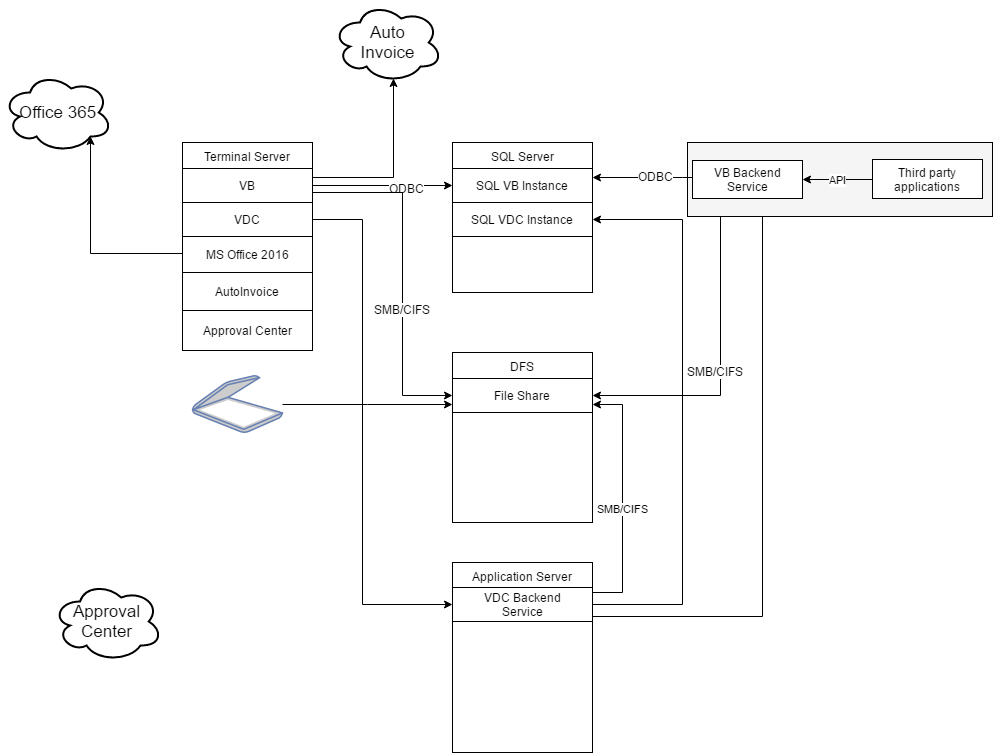

The diagram above was exported from draw.io. Its source (the exported page's mxGraphModel, read from the mxfile embedded in the PNG):
<mxGraphModel dx="1294" dy="816" grid="1" gridSize="10" guides="1" tooltips="1" connect="1" arrows="1" fold="1" page="1" pageScale="1" pageWidth="850" pageHeight="1100" background="#ffffff" math="0" shadow="0">
  <root>
    <mxCell id="0" />
    <mxCell id="1" parent="0" />
    <mxCell id="7535f17d0384e583-3" value="Terminal Server" style="swimlane;html=1;fontStyle=0;childLayout=stackLayout;horizontal=1;startSize=26;fillColor=none;horizontalStack=0;resizeParent=1;resizeLast=0;collapsible=1;marginBottom=0;swimlaneFillColor=#ffffff;" vertex="1" parent="1">
      <mxGeometry x="190" y="150" width="130" height="208" as="geometry" />
    </mxCell>
    <mxCell id="7535f17d0384e583-1" value="VB" style="html=1;" vertex="1" parent="7535f17d0384e583-3">
      <mxGeometry y="26" width="130" height="34" as="geometry" />
    </mxCell>
    <mxCell id="7535f17d0384e583-14" style="edgeStyle=orthogonalEdgeStyle;rounded=0;html=1;exitX=0.5;exitY=1;jettySize=auto;orthogonalLoop=1;" edge="1" parent="7535f17d0384e583-3" source="7535f17d0384e583-1" target="7535f17d0384e583-1">
      <mxGeometry relative="1" as="geometry" />
    </mxCell>
    <mxCell id="7535f17d0384e583-36" value="VDC" style="html=1;" vertex="1" parent="7535f17d0384e583-3">
      <mxGeometry y="60" width="130" height="34" as="geometry" />
    </mxCell>
    <mxCell id="7535f17d0384e583-60" value="MS Office 2016" style="html=1;" vertex="1" parent="7535f17d0384e583-3">
      <mxGeometry y="94" width="130" height="36" as="geometry" />
    </mxCell>
    <mxCell id="7535f17d0384e583-59" value="AutoInvoice" style="html=1;" vertex="1" parent="7535f17d0384e583-3">
      <mxGeometry y="130" width="130" height="38" as="geometry" />
    </mxCell>
    <mxCell id="7535f17d0384e583-65" value="Approval Center" style="html=1;" vertex="1" parent="7535f17d0384e583-3">
      <mxGeometry y="168" width="130" height="40" as="geometry" />
    </mxCell>
    <mxCell id="7535f17d0384e583-9" value="SQL Server" style="swimlane;html=1;fontStyle=0;childLayout=stackLayout;horizontal=1;startSize=26;fillColor=none;horizontalStack=0;resizeParent=1;resizeLast=0;collapsible=1;marginBottom=0;swimlaneFillColor=#ffffff;" vertex="1" parent="1">
      <mxGeometry x="460" y="150" width="140" height="150" as="geometry" />
    </mxCell>
    <mxCell id="7535f17d0384e583-10" value="SQL VB&amp;nbsp;&lt;span&gt;Instance&lt;/span&gt;" style="html=1;" vertex="1" parent="7535f17d0384e583-9">
      <mxGeometry y="26" width="140" height="34" as="geometry" />
    </mxCell>
    <mxCell id="7535f17d0384e583-40" value="SQL VDC&amp;nbsp;&lt;span&gt;Instance&lt;/span&gt;" style="html=1;" vertex="1" parent="7535f17d0384e583-9">
      <mxGeometry y="60" width="140" height="34" as="geometry" />
    </mxCell>
    <mxCell id="7535f17d0384e583-11" style="edgeStyle=orthogonalEdgeStyle;rounded=0;html=1;entryX=0;entryY=0.5;jettySize=auto;orthogonalLoop=1;" edge="1" parent="1" source="7535f17d0384e583-1" target="7535f17d0384e583-10">
      <mxGeometry relative="1" as="geometry" />
    </mxCell>
    <mxCell id="7535f17d0384e583-13" value="ODBC" style="text;html=1;resizable=0;points=[];align=center;verticalAlign=middle;labelBackgroundColor=#ffffff;" vertex="1" connectable="0" parent="7535f17d0384e583-11">
      <mxGeometry x="0.3478" y="-2" relative="1" as="geometry">
        <mxPoint as="offset" />
      </mxGeometry>
    </mxCell>
    <mxCell id="7535f17d0384e583-15" value="Application Server" style="swimlane;html=1;fontStyle=0;childLayout=stackLayout;horizontal=1;startSize=25;fillColor=none;horizontalStack=0;resizeParent=1;resizeLast=0;collapsible=1;marginBottom=0;swimlaneFillColor=#ffffff;" vertex="1" parent="1">
      <mxGeometry x="460" y="570" width="140" height="190" as="geometry" />
    </mxCell>
    <mxCell id="7535f17d0384e583-17" style="edgeStyle=orthogonalEdgeStyle;rounded=0;html=1;exitX=0.5;exitY=1;jettySize=auto;orthogonalLoop=1;" edge="1" parent="7535f17d0384e583-15" source="7535f17d0384e583-16" target="7535f17d0384e583-16">
      <mxGeometry relative="1" as="geometry" />
    </mxCell>
    <mxCell id="7535f17d0384e583-37" style="edgeStyle=orthogonalEdgeStyle;rounded=0;html=1;exitX=0.5;exitY=1;entryX=0.5;entryY=1;jettySize=auto;orthogonalLoop=1;strokeColor=#000000;" edge="1" parent="7535f17d0384e583-15" source="7535f17d0384e583-16" target="7535f17d0384e583-16">
      <mxGeometry relative="1" as="geometry" />
    </mxCell>
    <mxCell id="7535f17d0384e583-16" value="VDC Backend&lt;div&gt;Service&lt;/div&gt;" style="html=1;" vertex="1" parent="7535f17d0384e583-15">
      <mxGeometry y="25" width="140" height="34" as="geometry" />
    </mxCell>
    <mxCell id="7535f17d0384e583-30" value="DFS" style="swimlane;html=1;fontStyle=0;childLayout=stackLayout;horizontal=1;startSize=26;fillColor=none;horizontalStack=0;resizeParent=1;resizeLast=0;collapsible=1;marginBottom=0;swimlaneFillColor=#ffffff;" vertex="1" parent="1">
      <mxGeometry x="460" y="360" width="140" height="170" as="geometry" />
    </mxCell>
    <mxCell id="7535f17d0384e583-31" value="File Share" style="html=1;" vertex="1" parent="7535f17d0384e583-30">
      <mxGeometry y="26" width="140" height="34" as="geometry" />
    </mxCell>
    <mxCell id="7535f17d0384e583-32" style="edgeStyle=orthogonalEdgeStyle;rounded=0;html=1;exitX=1;exitY=0.5;entryX=0;entryY=0.5;jettySize=auto;orthogonalLoop=1;strokeColor=#000000;" edge="1" parent="1" source="7535f17d0384e583-1" target="7535f17d0384e583-31">
      <mxGeometry relative="1" as="geometry">
        <Array as="points">
          <mxPoint x="320" y="200" />
          <mxPoint x="410" y="200" />
          <mxPoint x="410" y="403" />
        </Array>
      </mxGeometry>
    </mxCell>
    <mxCell id="7535f17d0384e583-33" value="SMB/CIFS" style="text;html=1;resizable=0;points=[];align=center;verticalAlign=middle;labelBackgroundColor=#ffffff;" vertex="1" connectable="0" parent="7535f17d0384e583-32">
      <mxGeometry x="0.2147" y="-1" relative="1" as="geometry">
        <mxPoint as="offset" />
      </mxGeometry>
    </mxCell>
    <mxCell id="7535f17d0384e583-39" style="edgeStyle=orthogonalEdgeStyle;rounded=0;html=1;entryX=0;entryY=0.5;jettySize=auto;orthogonalLoop=1;strokeColor=#000000;exitX=1;exitY=0.5;" edge="1" parent="1" source="7535f17d0384e583-36" target="7535f17d0384e583-16">
      <mxGeometry relative="1" as="geometry">
        <Array as="points">
          <mxPoint x="370" y="227" />
          <mxPoint x="370" y="612" />
        </Array>
      </mxGeometry>
    </mxCell>
    <mxCell id="7535f17d0384e583-41" style="edgeStyle=orthogonalEdgeStyle;rounded=0;html=1;exitX=1;exitY=0.5;entryX=1;entryY=0.5;jettySize=auto;orthogonalLoop=1;strokeColor=#000000;" edge="1" parent="1" source="7535f17d0384e583-16" target="7535f17d0384e583-40">
      <mxGeometry relative="1" as="geometry">
        <Array as="points">
          <mxPoint x="690" y="612" />
          <mxPoint x="690" y="227" />
        </Array>
      </mxGeometry>
    </mxCell>
    <mxCell id="7535f17d0384e583-42" value="SMB/CIFS" style="edgeStyle=orthogonalEdgeStyle;rounded=0;html=1;exitX=1;exitY=0.75;entryX=1;entryY=0.75;jettySize=auto;orthogonalLoop=1;strokeColor=#000000;" edge="1" parent="1" source="7535f17d0384e583-16" target="7535f17d0384e583-31">
      <mxGeometry relative="1" as="geometry">
        <Array as="points">
          <mxPoint x="600" y="600" />
          <mxPoint x="630" y="600" />
          <mxPoint x="630" y="412" />
        </Array>
      </mxGeometry>
    </mxCell>
    <mxCell id="7535f17d0384e583-43" style="edgeStyle=orthogonalEdgeStyle;rounded=0;html=1;exitX=1;exitY=0.25;jettySize=auto;orthogonalLoop=1;strokeColor=#000000;" edge="1" parent="1" source="7535f17d0384e583-16" target="7535f17d0384e583-18">
      <mxGeometry relative="1" as="geometry">
        <mxPoint x="780" y="260" as="targetPoint" />
        <Array as="points">
          <mxPoint x="770" y="624" />
        </Array>
      </mxGeometry>
    </mxCell>
    <mxCell id="7535f17d0384e583-34" style="edgeStyle=orthogonalEdgeStyle;rounded=0;html=1;entryX=1;entryY=0.5;jettySize=auto;orthogonalLoop=1;strokeColor=#000000;exitX=0.25;exitY=1;" edge="1" parent="1" source="7535f17d0384e583-18" target="7535f17d0384e583-31">
      <mxGeometry relative="1" as="geometry">
        <mxPoint x="740" y="270" as="sourcePoint" />
        <Array as="points">
          <mxPoint x="728" y="403" />
        </Array>
      </mxGeometry>
    </mxCell>
    <mxCell id="7535f17d0384e583-35" value="SMB/CIFS" style="text;html=1;resizable=0;points=[];align=center;verticalAlign=middle;labelBackgroundColor=#ffffff;" vertex="1" connectable="0" parent="7535f17d0384e583-34">
      <mxGeometry x="0.2462" y="-25" relative="1" as="geometry">
        <mxPoint as="offset" />
      </mxGeometry>
    </mxCell>
    <mxCell id="7535f17d0384e583-47" style="edgeStyle=orthogonalEdgeStyle;rounded=0;html=1;entryX=0;entryY=0.75;jettySize=auto;orthogonalLoop=1;strokeColor=#000000;" edge="1" parent="1" source="7535f17d0384e583-46" target="7535f17d0384e583-31">
      <mxGeometry relative="1" as="geometry" />
    </mxCell>
    <mxCell id="7535f17d0384e583-46" value="" style="fontColor=#0066CC;verticalAlign=top;verticalLabelPosition=bottom;labelPosition=center;align=center;html=1;fillColor=#CCCCCC;strokeColor=#6881B3;gradientColor=none;gradientDirection=north;strokeWidth=2;shape=mxgraph.networks.scanner;" vertex="1" parent="1">
      <mxGeometry x="200" y="383" width="90" height="57" as="geometry" />
    </mxCell>
    <mxCell id="7535f17d0384e583-45" value="" style="group;fillColor=#f5f5f5;strokeColor=#666666;" vertex="1" connectable="0" parent="1">
      <mxGeometry x="695" y="150" width="305" height="74" as="geometry" />
    </mxCell>
    <mxCell id="7535f17d0384e583-29" value="" style="whiteSpace=wrap;html=1;fillColor=none;" vertex="1" parent="7535f17d0384e583-45">
      <mxGeometry width="305" height="74" as="geometry" />
    </mxCell>
    <mxCell id="7535f17d0384e583-18" value="VB Backend&lt;div&gt;Service&lt;/div&gt;" style="html=1;" vertex="1" parent="7535f17d0384e583-45">
      <mxGeometry x="5" y="18" width="110" height="38" as="geometry" />
    </mxCell>
    <mxCell id="7535f17d0384e583-19" style="edgeStyle=orthogonalEdgeStyle;rounded=0;html=1;exitX=0;exitY=0.5;entryX=0;entryY=0.5;jettySize=auto;orthogonalLoop=1;" edge="1" parent="7535f17d0384e583-45" source="7535f17d0384e583-18" target="7535f17d0384e583-18">
      <mxGeometry relative="1" as="geometry" />
    </mxCell>
    <mxCell id="7535f17d0384e583-28" value="API" style="edgeStyle=orthogonalEdgeStyle;rounded=0;html=1;exitX=0;exitY=0.5;entryX=1;entryY=0.5;jettySize=auto;orthogonalLoop=1;strokeColor=#000000;" edge="1" parent="7535f17d0384e583-45" source="7535f17d0384e583-27" target="7535f17d0384e583-18">
      <mxGeometry relative="1" as="geometry" />
    </mxCell>
    <mxCell id="7535f17d0384e583-27" value="Third party&lt;div&gt;applications&lt;/div&gt;" style="html=1;" vertex="1" parent="7535f17d0384e583-45">
      <mxGeometry x="185" y="17" width="110" height="39" as="geometry" />
    </mxCell>
    <mxCell id="7535f17d0384e583-62" value="Office 365" style="ellipse;shape=cloud;strokeWidth=2;fontSize=17;whiteSpace=wrap;html=1;align=center;fillColor=none;" vertex="1" parent="1">
      <mxGeometry x="10" y="80" width="110" height="80" as="geometry" />
    </mxCell>
    <mxCell id="7535f17d0384e583-63" style="edgeStyle=orthogonalEdgeStyle;rounded=0;html=1;jettySize=auto;orthogonalLoop=1;strokeColor=#000000;entryX=0.8;entryY=0.8;entryPerimeter=0;" edge="1" parent="1" source="7535f17d0384e583-60" target="7535f17d0384e583-62">
      <mxGeometry relative="1" as="geometry">
        <Array as="points">
          <mxPoint x="98" y="261" />
        </Array>
      </mxGeometry>
    </mxCell>
    <mxCell id="7535f17d0384e583-20" style="edgeStyle=orthogonalEdgeStyle;rounded=0;html=1;jettySize=auto;orthogonalLoop=1;entryX=1;entryY=0.25;" edge="1" parent="1" source="7535f17d0384e583-18" target="7535f17d0384e583-10">
      <mxGeometry relative="1" as="geometry">
        <mxPoint x="410" y="130" as="targetPoint" />
        <Array as="points">
          <mxPoint x="690" y="185" />
          <mxPoint x="690" y="185" />
        </Array>
      </mxGeometry>
    </mxCell>
    <mxCell id="7535f17d0384e583-21" value="ODBC" style="text;html=1;resizable=0;points=[];align=center;verticalAlign=middle;labelBackgroundColor=#ffffff;" vertex="1" connectable="0" parent="7535f17d0384e583-20">
      <mxGeometry x="-0.2562" y="-2" relative="1" as="geometry">
        <mxPoint as="offset" />
      </mxGeometry>
    </mxCell>
    <mxCell id="7535f17d0384e583-66" value="&lt;div&gt;&lt;span&gt;Approval Center&lt;/span&gt;&lt;br&gt;&lt;/div&gt;" style="ellipse;shape=cloud;strokeWidth=2;fontSize=17;whiteSpace=wrap;html=1;align=center;fillColor=none;" vertex="1" parent="1">
      <mxGeometry x="60" y="589" width="110" height="80" as="geometry" />
    </mxCell>
    <mxCell id="7535f17d0384e583-67" value="Auto&lt;div&gt;Invoice&lt;/div&gt;" style="ellipse;shape=cloud;strokeWidth=2;fontSize=17;whiteSpace=wrap;html=1;align=center;fillColor=none;" vertex="1" parent="1">
      <mxGeometry x="340" y="10" width="110" height="80" as="geometry" />
    </mxCell>
    <mxCell id="7535f17d0384e583-68" style="edgeStyle=orthogonalEdgeStyle;rounded=0;html=1;exitX=1;exitY=0.25;entryX=0.55;entryY=0.95;entryPerimeter=0;jettySize=auto;orthogonalLoop=1;strokeColor=#000000;" edge="1" parent="1" source="7535f17d0384e583-1" target="7535f17d0384e583-67">
      <mxGeometry relative="1" as="geometry" />
    </mxCell>
  </root>
</mxGraphModel>